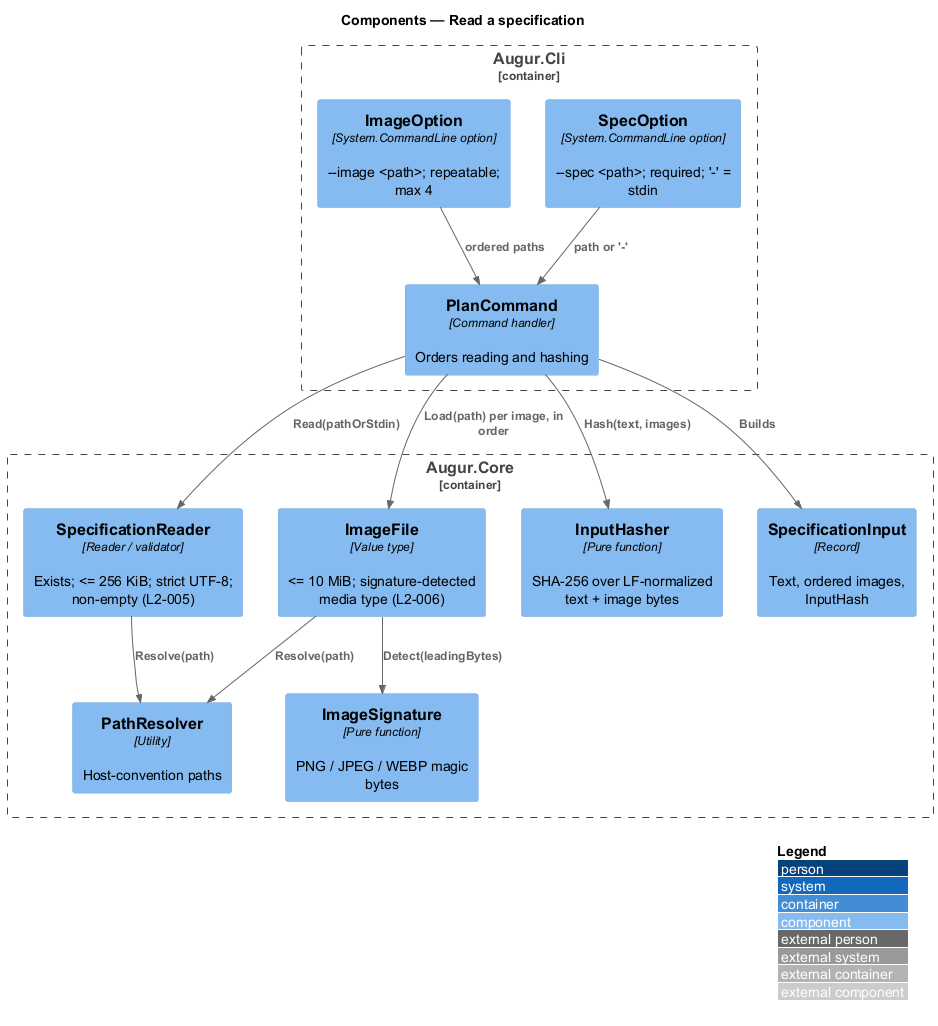

The diagram above was rendered by PlantUML. Its source (embedded in the PNG):
@startuml
!include <C4/C4_Component>
LAYOUT_WITH_LEGEND()
title Components — Read a specification

Container_Boundary(cli, "Augur.Cli") {
  Component(specopt, "SpecOption", "System.CommandLine option", "--spec <path>; required; '-' = stdin")
  Component(imgopt, "ImageOption", "System.CommandLine option", "--image <path>; repeatable; max 4")
  Component(plancmd, "PlanCommand", "Command handler", "Orders reading and hashing")
}
Container_Boundary(core, "Augur.Core") {
  Component(reader, "SpecificationReader", "Reader / validator", "Exists; <= 256 KiB; strict UTF-8; non-empty (L2-005)")
  Component(image, "ImageFile", "Value type", "<= 10 MiB; signature-detected media type (L2-006)")
  Component(sig, "ImageSignature", "Pure function", "PNG / JPEG / WEBP magic bytes")
  Component(hasher, "InputHasher", "Pure function", "SHA-256 over LF-normalized text + image bytes")
  Component(input, "SpecificationInput", "Record", "Text, ordered images, InputHash")
  Component(paths, "PathResolver", "Utility", "Host-convention paths")
}

Rel(specopt, plancmd, "path or '-'")
Rel(imgopt, plancmd, "ordered paths")
Rel(plancmd, reader, "Read(pathOrStdin)")
Rel(plancmd, image, "Load(path) per image, in order")
Rel(reader, paths, "Resolve(path)")
Rel(image, paths, "Resolve(path)")
Rel(image, sig, "Detect(leadingBytes)")
Rel(plancmd, hasher, "Hash(text, images)")
Rel(plancmd, input, "Builds")
@enduml